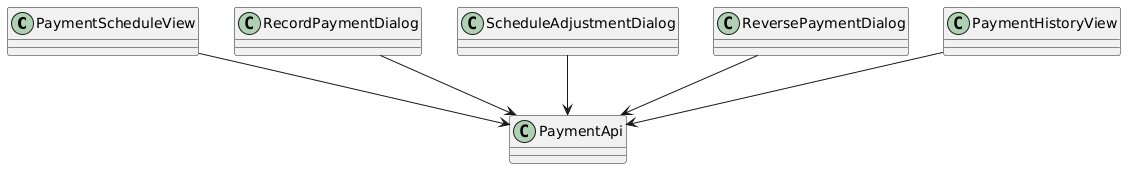

The diagram above was rendered by PlantUML. Its source (embedded in the PNG):
@startuml
skinparam classAttributeIconSize 0
class PaymentScheduleView
class RecordPaymentDialog
class ScheduleAdjustmentDialog
class ReversePaymentDialog
class PaymentHistoryView
class PaymentApi

PaymentScheduleView --> PaymentApi
RecordPaymentDialog --> PaymentApi
ScheduleAdjustmentDialog --> PaymentApi
ReversePaymentDialog --> PaymentApi
PaymentHistoryView --> PaymentApi
@enduml